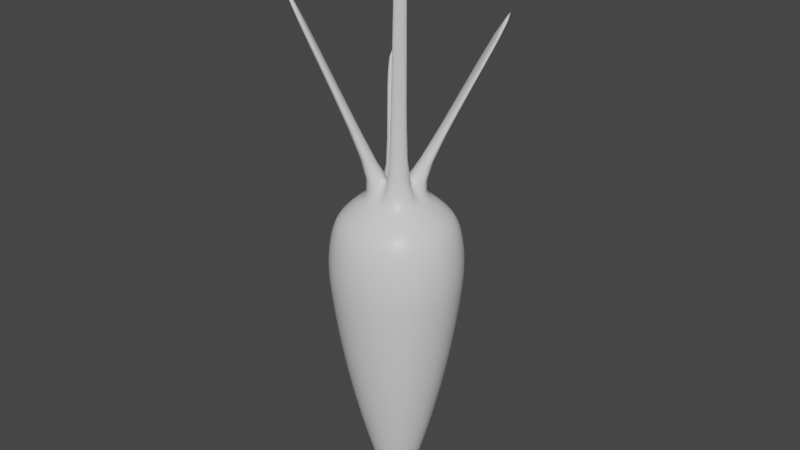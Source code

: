 # Source: Carrot_Rigged.blend  (saved by Blender 2.82.7; exported with 4.5.12 LTS)
import bpy
from mathutils import Matrix  # noqa: F401  (used for matrix-valued properties, if any)

bpy.ops.wm.read_factory_settings(use_empty=True)
scene = bpy.context.scene
scene.name = 'Scene'

# ---- collections
col_collection = bpy.data.collections.new('Collection'); scene.collection.children.link(col_collection)

# ---- materials (node trees are filled in below, after node groups)
mat_material = bpy.data.materials.new('Material')
mat_material.alpha_threshold = 0.0
mat_material.use_transparent_shadow = False
mat_material.line_color = (0.0, 0.0, 0.0, 1.0)

# ---- material node trees
mat_material.use_nodes = True; mat_material.node_tree.nodes.clear()
_N = mat_material.node_tree.nodes; _L = mat_material.node_tree.links
n0 = _N.new('ShaderNodeOutputMaterial'); n0.name = 'Material Output'; n0.location = (300, 300)
n1 = _N.new('ShaderNodeBsdfPrincipled'); n1.name = 'Principled BSDF'; n1.location = (10, 300)
n1.distribution = 'GGX'
n1.subsurface_method = 'BURLEY'
n1.inputs[2].default_value = 0.4
n1.inputs[3].default_value = 1.45
n1.inputs[27].default_value = (0.0, 0.0, 0.0, 1.0)
n1.inputs[28].default_value = 1.0
_L.new(n1.outputs[0], n0.inputs[0])
n0.is_active_output = True

# ---- world
world_world = bpy.data.worlds.new('World'); scene.world = world_world
world_world.use_nodes = True; world_world.node_tree.nodes.clear()
_N = world_world.node_tree.nodes; _L = world_world.node_tree.links
n0 = _N.new('ShaderNodeOutputWorld'); n0.name = 'World Output'; n0.location = (300, 300)
n1 = _N.new('ShaderNodeBackground'); n1.name = 'Background'; n1.location = (10, 300)
n1.inputs[0].default_value = (0.05088, 0.05088, 0.05088, 1.0)
_L.new(n1.outputs[0], n0.inputs[0])
n0.is_active_output = True
world_world.color = (0.05088, 0.05088, 0.05088)
world_world.use_sun_shadow = False
world_world.sun_shadow_jitter_overblur = 0.0

# ---- meshes
me_cube = bpy.data.meshes.new('Cube')
me_cube.from_pydata([(0.2265, 0.2265, 6.638), (0.1341, 0.1341, 0.01936), (0.2265, -0.2265, 6.638), (0.1341, -0.1341, 0.01936), (-0.2265, 0.2265, 6.638), (-0.1341, 0.1341, 0.01936), (-0.2265, -0.2265, 6.638), (-0.1341, -0.1341, 0.01936), (0.8691, 0.8691, 5.903), (0.9523, 0.9523, 5.167), (0.8975, 0.8975, 4.432), (0.822, 0.822, 3.697), (0.7258, 0.7258, 2.961), (0.6089, 0.6089, 2.226), (0.4714, 0.4714, 1.49), (0.3131, 0.3131, 0.7548), (-0.3131, -0.3131, 0.7548), (-0.4714, -0.4714, 1.49), (-0.6089, -0.6089, 2.226), (-0.7258, -0.7258, 2.961), (-0.822, -0.822, 3.697), (-0.8975, -0.8975, 4.432), (-0.9523, -0.9523, 5.167), (-0.8691, -0.8691, 5.903), (0.8691, -0.8691, 5.903), (0.9523, -0.9523, 5.167), (0.8975, -0.8975, 4.432), (0.822, -0.822, 3.697), (0.7258, -0.7258, 2.961), (0.6089, -0.6089, 2.226), (0.4714, -0.4714, 1.49), (0.3131, -0.3131, 0.7548), (-0.8691, 0.8691, 5.903), (-0.9523, 0.9523, 5.167), (-0.8975, 0.8975, 4.432), (-0.822, 0.822, 3.697), (-0.7258, 0.7258, 2.961), (-0.6089, 0.6089, 2.226), (-0.4714, 0.4714, 1.49), (-0.3131, 0.3131, 0.7548), (-0.1777, 0.04472, 0.01936), (-0.1777, -0.04472, 0.01936), (0.3, 0.07548, 6.638), (0.3, -0.07548, 6.638), (-0.3, -0.07548, 6.638), (-0.3, 0.07548, 6.638), (0.1777, -0.04472, 0.01936), (0.1777, 0.04472, 0.01936), (0.4148, 0.1044, 0.7548), (0.4148, -0.1044, 0.7548), (0.6245, 0.1571, 1.49), (0.6245, -0.1571, 1.49), (0.8067, 0.203, 2.226), (0.8067, -0.203, 2.226), (0.9615, 0.2419, 2.961), (0.9615, -0.2419, 2.961), (1.089, 0.274, 3.697), (1.089, -0.274, 3.697), (1.189, 0.2992, 4.432), (1.189, -0.2992, 4.432), (1.262, 0.3174, 5.167), (1.262, -0.3174, 5.167), (1.151, 0.2897, 5.903), (1.151, -0.2897, 5.903), (-0.4148, -0.1044, 0.7548), (-0.4148, 0.1044, 0.7548), (-0.6245, -0.1571, 1.49), (-0.6245, 0.1571, 1.49), (-0.8067, -0.203, 2.226), (-0.8067, 0.203, 2.226), (-0.9615, -0.2419, 2.961), (-0.9615, 0.2419, 2.961), (-1.089, -0.274, 3.697), (-1.089, 0.274, 3.697), (-1.189, -0.2992, 4.432), (-1.189, 0.2992, 4.432), (-1.262, -0.3174, 5.167), (-1.262, 0.3174, 5.167), (-1.151, -0.2897, 5.903), (-1.151, 0.2897, 5.903), (0.04472, 0.1745, 0.01936), (-0.04472, 0.1745, 0.01936), (0.07548, -0.2946, 6.638), (-0.07548, -0.2946, 6.638), (-0.04472, -0.1745, 0.01936), (0.04472, -0.1745, 0.01936), (-0.07548, 0.2946, 6.638), (0.07548, 0.2946, 6.638), (-0.1044, 0.4073, 0.7548), (0.1044, 0.4073, 0.7548), (-0.1571, 0.6132, 1.49), (0.1571, 0.6132, 1.49), (-0.203, 0.7921, 2.226), (0.203, 0.7921, 2.226), (-0.2419, 0.9442, 2.961), (0.2419, 0.9442, 2.961), (-0.274, 1.069, 3.697), (0.274, 1.069, 3.697), (-0.2992, 1.168, 4.432), (0.2992, 1.168, 4.432), (-0.3174, 1.239, 5.167), (0.3174, 1.239, 5.167), (-0.2897, 1.131, 5.903), (0.2897, 1.131, 5.903), (0.1044, -0.4073, 0.7548), (-0.1044, -0.4073, 0.7548), (0.1571, -0.6132, 1.49), (-0.1571, -0.6132, 1.49), (0.203, -0.7921, 2.226), (-0.203, -0.7921, 2.226), (0.2419, -0.9442, 2.961), (-0.2419, -0.9442, 2.961), (0.274, -1.069, 3.697), (-0.274, -1.069, 3.697), (0.2992, -1.168, 4.432), (-0.2992, -1.168, 4.432), (0.3174, -1.239, 5.167), (-0.3174, -1.239, 5.167), (0.2897, -1.131, 5.903), (-0.2897, -1.131, 5.903), (0.05924, 0.05817, 0.01936), (-0.05924, 0.05817, 0.01936), (0.05924, -0.05817, 0.01936), (-0.05924, -0.05817, 0.01936), (-0.1, 0.09822, 6.638), (0.1, 0.09822, 6.638), (-0.1, -0.09822, 6.638), (0.1, -0.09822, 6.638), (-0.7198, -0.7198, 6.148), (-0.5059, -0.5059, 6.393), (0.5059, 0.5059, 6.393), (0.7198, 0.7198, 6.148), (0.5059, -0.5059, 6.393), (0.7198, -0.7198, 6.148), (-0.5059, 0.5059, 6.393), (-0.7198, 0.7198, 6.148), (0.6702, 0.1686, 6.393), (0.9536, 0.2399, 6.148), (0.6702, -0.1686, 6.393), (0.9536, -0.2399, 6.148), (-0.6702, -0.1686, 6.393), (-0.9536, -0.2399, 6.148), (-0.6702, 0.1686, 6.393), (-0.9536, 0.2399, 6.148), (-0.1686, 0.6581, 6.393), (-0.2399, 0.9364, 6.148), (0.1686, 0.6581, 6.393), (0.2399, 0.9364, 6.148), (0.1686, -0.6581, 6.393), (0.2399, -0.9364, 6.148), (-0.1686, -0.6581, 6.393), (-0.2399, -0.9364, 6.148), (-0.6971, 0.4296, 9.106), (-0.6099, 0.6065, 9.108), (-0.4331, 0.6878, 9.104), (-0.4657, 0.4601, 9.072), (-1.041, -1.617, 10.43), (-1.418, -1.412, 10.42), (-1.627, -1.032, 10.43), (-1.298, -1.283, 10.63), (0.7798, -0.4808, 12.15), (0.6819, -0.6781, 12.14), (0.5233, -0.5171, 12.19), (0.4848, -0.7696, 12.15), (1.108, 1.708, 9.961), (1.499, 1.493, 9.956), (1.718, 1.099, 9.96), (1.44, 1.424, 10.07)], [], [(6, 83, 156, 157), (150, 83, 6, 129), (142, 45, 4, 134), (122, 46, 3, 85), (138, 43, 2, 132), (146, 87, 0, 130), (80, 89, 15, 1), (89, 91, 14, 15), (91, 93, 13, 14), (93, 95, 12, 13), (95, 97, 11, 12), (97, 99, 10, 11), (99, 101, 9, 10), (101, 103, 8, 9), (46, 49, 31, 3), (49, 51, 30, 31), (51, 53, 29, 30), (53, 55, 28, 29), (55, 57, 27, 28), (57, 59, 26, 27), (59, 61, 25, 26), (61, 63, 24, 25), (40, 65, 39, 5), (65, 67, 38, 39), (67, 69, 37, 38), (69, 71, 36, 37), (71, 73, 35, 36), (73, 75, 34, 35), (75, 77, 33, 34), (77, 79, 32, 33), (84, 105, 16, 7), (105, 107, 17, 16), (107, 109, 18, 17), (109, 111, 19, 18), (111, 113, 20, 19), (113, 115, 21, 20), (115, 117, 22, 21), (117, 119, 23, 22), (22, 23, 78, 76), (76, 78, 79, 77), (21, 22, 76, 74), (74, 76, 77, 75), (20, 21, 74, 72), (72, 74, 75, 73), (19, 20, 72, 70), (70, 72, 73, 71), (18, 19, 70, 68), (68, 70, 71, 69), (17, 18, 68, 66), (66, 68, 69, 67), (16, 17, 66, 64), (64, 66, 67, 65), (7, 16, 64, 41), (41, 64, 65, 40), (9, 8, 62, 60), (60, 62, 63, 61), (10, 9, 60, 58), (58, 60, 61, 59), (11, 10, 58, 56), (56, 58, 59, 57), (12, 11, 56, 54), (54, 56, 57, 55), (13, 12, 54, 52), (52, 54, 55, 53), (14, 13, 52, 50), (50, 52, 53, 51), (15, 14, 50, 48), (48, 50, 51, 49), (1, 15, 48, 47), (47, 48, 49, 46), (130, 0, 42, 136), (136, 42, 43, 138), (80, 1, 47, 120), (120, 47, 46, 122), (129, 6, 44, 140), (140, 44, 45, 142), (45, 124, 155, 152), (124, 45, 44, 126), (42, 125, 127, 43), (125, 124, 126, 127), (125, 42, 166, 167), (87, 86, 124, 125), (40, 121, 123, 41), (121, 120, 122, 123), (5, 81, 121, 40), (81, 80, 120, 121), (25, 24, 118, 116), (116, 118, 119, 117), (26, 25, 116, 114), (114, 116, 117, 115), (27, 26, 114, 112), (112, 114, 115, 113), (28, 27, 112, 110), (110, 112, 113, 111), (29, 28, 110, 108), (108, 110, 111, 109), (30, 29, 108, 106), (106, 108, 109, 107), (31, 30, 106, 104), (104, 106, 107, 105), (3, 31, 104, 85), (85, 104, 105, 84), (33, 32, 102, 100), (100, 102, 103, 101), (34, 33, 100, 98), (98, 100, 101, 99), (35, 34, 98, 96), (96, 98, 99, 97), (36, 35, 96, 94), (94, 96, 97, 95), (37, 36, 94, 92), (92, 94, 95, 93), (38, 37, 92, 90), (90, 92, 93, 91), (39, 38, 90, 88), (88, 90, 91, 89), (5, 39, 88, 81), (81, 88, 89, 80), (134, 4, 86, 144), (144, 86, 87, 146), (41, 123, 84, 7), (123, 122, 85, 84), (132, 2, 82, 148), (148, 82, 83, 150), (82, 2, 161, 163), (127, 126, 83, 82), (118, 149, 151, 119), (149, 148, 150, 151), (24, 133, 149, 118), (133, 132, 148, 149), (102, 145, 147, 103), (145, 144, 146, 147), (32, 135, 145, 102), (135, 134, 144, 145), (78, 141, 143, 79), (141, 140, 142, 143), (23, 128, 141, 78), (128, 129, 140, 141), (62, 137, 139, 63), (137, 136, 138, 139), (8, 131, 137, 62), (131, 130, 136, 137), (103, 147, 131, 8), (147, 146, 130, 131), (63, 139, 133, 24), (139, 138, 132, 133), (79, 143, 135, 32), (143, 142, 134, 135), (119, 151, 128, 23), (151, 150, 129, 128), (154, 153, 152, 155), (4, 45, 152, 153), (124, 86, 154, 155), (86, 4, 153, 154), (159, 158, 157, 156), (126, 44, 158, 159), (83, 126, 159, 156), (44, 6, 157, 158), (160, 162, 163, 161), (2, 43, 160, 161), (43, 127, 162, 160), (127, 82, 163, 162), (165, 164, 167, 166), (42, 0, 165, 166), (0, 87, 164, 165), (87, 125, 167, 164)])
me_cube.polygons.foreach_set('use_smooth', [True] * 166)
_uv = me_cube.uv_layers.new(name='UVMap')
_uv.uv.foreach_set('vector', [0.625, 1.0, 0.625, 0.9167, 0.625, 0.9167, 0.625, 1.0, 0.6157, 0.9167, 0.625, 0.9167, 0.625, 1.0, 0.6157, 1.0, 0.6157, 0.1667, 0.625, 0.1667, 0.625, 0.25, 0.6157, 0.25, 0.2917, 0.6667, 0.375, 0.6667, 0.375, 0.75, 0.2917, 0.75, 0.6157, 0.6667, 0.625, 0.6667, 0.625, 0.75, 0.6157, 0.75, 0.6157, 0.4167, 0.625, 0.4167, 0.625, 0.5, 0.6157, 0.5, 0.375, 0.4167, 0.4028, 0.4167, 0.4028, 0.5, 0.375, 0.5, 0.4028, 0.4167, 0.4306, 0.4167, 0.4306, 0.5, 0.4028, 0.5, 0.4306, 0.4167, 0.4583, 0.4167, 0.4583, 0.5, 0.4306, 0.5, 0.4583, 0.4167, 0.4861, 0.4167, 0.4861, 0.5, 0.4583, 0.5, 0.4861, 0.4167, 0.5139, 0.4167, 0.5139, 0.5, 0.4861, 0.5, 0.5139, 0.4167, 0.5417, 0.4167, 0.5417, 0.5, 0.5139, 0.5, 0.5417, 0.4167, 0.5694, 0.4167, 0.5694, 0.5, 0.5417, 0.5, 0.5694, 0.4167, 0.5972, 0.4167, 0.5972, 0.5, 0.5694, 0.5, 0.375, 0.6667, 0.4028, 0.6667, 0.4028, 0.75, 0.375, 0.75, 0.4028, 0.6667, 0.4306, 0.6667, 0.4306, 0.75, 0.4028, 0.75, 0.4306, 0.6667, 0.4583, 0.6667, 0.4583, 0.75, 0.4306, 0.75, 0.4583, 0.6667, 0.4861, 0.6667, 0.4861, 0.75, 0.4583, 0.75, 0.4861, 0.6667, 0.5139, 0.6667, 0.5139, 0.75, 0.4861, 0.75, 0.5139, 0.6667, 0.5417, 0.6667, 0.5417, 0.75, 0.5139, 0.75, 0.5417, 0.6667, 0.5694, 0.6667, 0.5694, 0.75, 0.5417, 0.75, 0.5694, 0.6667, 0.5972, 0.6667, 0.5972, 0.75, 0.5694, 0.75, 0.375, 0.1667, 0.4028, 0.1667, 0.4028, 0.25, 0.375, 0.25, 0.4028, 0.1667, 0.4306, 0.1667, 0.4306, 0.25, 0.4028, 0.25, 0.4306, 0.1667, 0.4583, 0.1667, 0.4583, 0.25, 0.4306, 0.25, 0.4583, 0.1667, 0.4861, 0.1667, 0.4861, 0.25, 0.4583, 0.25, 0.4861, 0.1667, 0.5139, 0.1667, 0.5139, 0.25, 0.4861, 0.25, 0.5139, 0.1667, 0.5417, 0.1667, 0.5417, 0.25, 0.5139, 0.25, 0.5417, 0.1667, 0.5694, 0.1667, 0.5694, 0.25, 0.5417, 0.25, 0.5694, 0.1667, 0.5972, 0.1667, 0.5972, 0.25, 0.5694, 0.25, 0.375, 0.9167, 0.4028, 0.9167, 0.4028, 1.0, 0.375, 1.0, 0.4028, 0.9167, 0.4306, 0.9167, 0.4306, 1.0, 0.4028, 1.0, 0.4306, 0.9167, 0.4583, 0.9167, 0.4583, 1.0, 0.4306, 1.0, 0.4583, 0.9167, 0.4861, 0.9167, 0.4861, 1.0, 0.4583, 1.0, 0.4861, 0.9167, 0.5139, 0.9167, 0.5139, 1.0, 0.4861, 1.0, 0.5139, 0.9167, 0.5417, 0.9167, 0.5417, 1.0, 0.5139, 1.0, 0.5417, 0.9167, 0.5694, 0.9167, 0.5694, 1.0, 0.5417, 1.0, 0.5694, 0.9167, 0.5972, 0.9167, 0.5972, 1.0, 0.5694, 1.0, 0.5694, 0.0, 0.5972, 0.0, 0.5972, 0.08333, 0.5694, 0.08333, 0.5694, 0.08333, 0.5972, 0.08333, 0.5972, 0.1667, 0.5694, 0.1667, 0.5417, 0.0, 0.5694, 0.0, 0.5694, 0.08333, 0.5417, 0.08333, 0.5417, 0.08333, 0.5694, 0.08333, 0.5694, 0.1667, 0.5417, 0.1667, 0.5139, 0.0, 0.5417, 0.0, 0.5417, 0.08333, 0.5139, 0.08333, 0.5139, 0.08333, 0.5417, 0.08333, 0.5417, 0.1667, 0.5139, 0.1667, 0.4861, 0.0, 0.5139, 0.0, 0.5139, 0.08333, 0.4861, 0.08333, 0.4861, 0.08333, 0.5139, 0.08333, 0.5139, 0.1667, 0.4861, 0.1667, 0.4583, 0.0, 0.4861, 0.0, 0.4861, 0.08333, 0.4583, 0.08333, 0.4583, 0.08333, 0.4861, 0.08333, 0.4861, 0.1667, 0.4583, 0.1667, 0.4306, 0.0, 0.4583, 0.0, 0.4583, 0.08333, 0.4306, 0.08333, 0.4306, 0.08333, 0.4583, 0.08333, 0.4583, 0.1667, 0.4306, 0.1667, 0.4028, 0.0, 0.4306, 0.0, 0.4306, 0.08333, 0.4028, 0.08333, 0.4028, 0.08333, 0.4306, 0.08333, 0.4306, 0.1667, 0.4028, 0.1667, 0.375, 0.0, 0.4028, 0.0, 0.4028, 0.08333, 0.375, 0.08333, 0.375, 0.08333, 0.4028, 0.08333, 0.4028, 0.1667, 0.375, 0.1667, 0.5694, 0.5, 0.5972, 0.5, 0.5972, 0.5833, 0.5694, 0.5833, 0.5694, 0.5833, 0.5972, 0.5833, 0.5972, 0.6667, 0.5694, 0.6667, 0.5417, 0.5, 0.5694, 0.5, 0.5694, 0.5833, 0.5417, 0.5833, 0.5417, 0.5833, 0.5694, 0.5833, 0.5694, 0.6667, 0.5417, 0.6667, 0.5139, 0.5, 0.5417, 0.5, 0.5417, 0.5833, 0.5139, 0.5833, 0.5139, 0.5833, 0.5417, 0.5833, 0.5417, 0.6667, 0.5139, 0.6667, 0.4861, 0.5, 0.5139, 0.5, 0.5139, 0.5833, 0.4861, 0.5833, 0.4861, 0.5833, 0.5139, 0.5833, 0.5139, 0.6667, 0.4861, 0.6667, 0.4583, 0.5, 0.4861, 0.5, 0.4861, 0.5833, 0.4583, 0.5833, 0.4583, 0.5833, 0.4861, 0.5833, 0.4861, 0.6667, 0.4583, 0.6667, 0.4306, 0.5, 0.4583, 0.5, 0.4583, 0.5833, 0.4306, 0.5833, 0.4306, 0.5833, 0.4583, 0.5833, 0.4583, 0.6667, 0.4306, 0.6667, 0.4028, 0.5, 0.4306, 0.5, 0.4306, 0.5833, 0.4028, 0.5833, 0.4028, 0.5833, 0.4306, 0.5833, 0.4306, 0.6667, 0.4028, 0.6667, 0.375, 0.5, 0.4028, 0.5, 0.4028, 0.5833, 0.375, 0.5833, 0.375, 0.5833, 0.4028, 0.5833, 0.4028, 0.6667, 0.375, 0.6667, 0.6157, 0.5, 0.625, 0.5, 0.625, 0.5833, 0.6157, 0.5833, 0.6157, 0.5833, 0.625, 0.5833, 0.625, 0.6667, 0.6157, 0.6667, 0.2917, 0.5, 0.375, 0.5, 0.375, 0.5833, 0.2917, 0.5833, 0.2917, 0.5833, 0.375, 0.5833, 0.375, 0.6667, 0.2917, 0.6667, 0.6157, 0.0, 0.625, 0.0, 0.625, 0.08333, 0.6157, 0.08333, 0.6157, 0.08333, 0.625, 0.08333, 0.625, 0.1667, 0.6157, 0.1667, 0.875, 0.5833, 0.7917, 0.5833, 0.7917, 0.5833, 0.875, 0.5833, 0.7917, 0.5833, 0.875, 0.5833, 0.875, 0.6667, 0.7917, 0.6667, 0.625, 0.5833, 0.7083, 0.5833, 0.7083, 0.6667, 0.625, 0.6667, 0.7083, 0.5833, 0.7917, 0.5833, 0.7917, 0.6667, 0.7083, 0.6667, 0.7083, 0.5833, 0.625, 0.5833, 0.625, 0.5833, 0.7083, 0.5833, 0.7083, 0.5, 0.7917, 0.5, 0.7917, 0.5833, 0.7083, 0.5833, 0.125, 0.5833, 0.2083, 0.5833, 0.2083, 0.6667, 0.125, 0.6667, 0.2083, 0.5833, 0.2917, 0.5833, 0.2917, 0.6667, 0.2083, 0.6667, 0.125, 0.5, 0.2083, 0.5, 0.2083, 0.5833, 0.125, 0.5833, 0.2083, 0.5, 0.2917, 0.5, 0.2917, 0.5833, 0.2083, 0.5833, 0.5694, 0.75, 0.5972, 0.75, 0.5972, 0.8333, 0.5694, 0.8333, 0.5694, 0.8333, 0.5972, 0.8333, 0.5972, 0.9167, 0.5694, 0.9167, 0.5417, 0.75, 0.5694, 0.75, 0.5694, 0.8333, 0.5417, 0.8333, 0.5417, 0.8333, 0.5694, 0.8333, 0.5694, 0.9167, 0.5417, 0.9167, 0.5139, 0.75, 0.5417, 0.75, 0.5417, 0.8333, 0.5139, 0.8333, 0.5139, 0.8333, 0.5417, 0.8333, 0.5417, 0.9167, 0.5139, 0.9167, 0.4861, 0.75, 0.5139, 0.75, 0.5139, 0.8333, 0.4861, 0.8333, 0.4861, 0.8333, 0.5139, 0.8333, 0.5139, 0.9167, 0.4861, 0.9167, 0.4583, 0.75, 0.4861, 0.75, 0.4861, 0.8333, 0.4583, 0.8333, 0.4583, 0.8333, 0.4861, 0.8333, 0.4861, 0.9167, 0.4583, 0.9167, 0.4306, 0.75, 0.4583, 0.75, 0.4583, 0.8333, 0.4306, 0.8333, 0.4306, 0.8333, 0.4583, 0.8333, 0.4583, 0.9167, 0.4306, 0.9167, 0.4028, 0.75, 0.4306, 0.75, 0.4306, 0.8333, 0.4028, 0.8333, 0.4028, 0.8333, 0.4306, 0.8333, 0.4306, 0.9167, 0.4028, 0.9167, 0.375, 0.75, 0.4028, 0.75, 0.4028, 0.8333, 0.375, 0.8333, 0.375, 0.8333, 0.4028, 0.8333, 0.4028, 0.9167, 0.375, 0.9167, 0.5694, 0.25, 0.5972, 0.25, 0.5972, 0.3333, 0.5694, 0.3333, 0.5694, 0.3333, 0.5972, 0.3333, 0.5972, 0.4167, 0.5694, 0.4167, 0.5417, 0.25, 0.5694, 0.25, 0.5694, 0.3333, 0.5417, 0.3333, 0.5417, 0.3333, 0.5694, 0.3333, 0.5694, 0.4167, 0.5417, 0.4167, 0.5139, 0.25, 0.5417, 0.25, 0.5417, 0.3333, 0.5139, 0.3333, 0.5139, 0.3333, 0.5417, 0.3333, 0.5417, 0.4167, 0.5139, 0.4167, 0.4861, 0.25, 0.5139, 0.25, 0.5139, 0.3333, 0.4861, 0.3333, 0.4861, 0.3333, 0.5139, 0.3333, 0.5139, 0.4167, 0.4861, 0.4167, 0.4583, 0.25, 0.4861, 0.25, 0.4861, 0.3333, 0.4583, 0.3333, 0.4583, 0.3333, 0.4861, 0.3333, 0.4861, 0.4167, 0.4583, 0.4167, 0.4306, 0.25, 0.4583, 0.25, 0.4583, 0.3333, 0.4306, 0.3333, 0.4306, 0.3333, 0.4583, 0.3333, 0.4583, 0.4167, 0.4306, 0.4167, 0.4028, 0.25, 0.4306, 0.25, 0.4306, 0.3333, 0.4028, 0.3333, 0.4028, 0.3333, 0.4306, 0.3333, 0.4306, 0.4167, 0.4028, 0.4167, 0.375, 0.25, 0.4028, 0.25, 0.4028, 0.3333, 0.375, 0.3333, 0.375, 0.3333, 0.4028, 0.3333, 0.4028, 0.4167, 0.375, 0.4167, 0.6157, 0.25, 0.625, 0.25, 0.625, 0.3333, 0.6157, 0.3333, 0.6157, 0.3333, 0.625, 0.3333, 0.625, 0.4167, 0.6157, 0.4167, 0.125, 0.6667, 0.2083, 0.6667, 0.2083, 0.75, 0.125, 0.75, 0.2083, 0.6667, 0.2917, 0.6667, 0.2917, 0.75, 0.2083, 0.75, 0.6157, 0.75, 0.625, 0.75, 0.625, 0.8333, 0.6157, 0.8333, 0.6157, 0.8333, 0.625, 0.8333, 0.625, 0.9167, 0.6157, 0.9167, 0.625, 0.8333, 0.625, 0.75, 0.625, 0.75, 0.625, 0.8333, 0.7083, 0.6667, 0.7917, 0.6667, 0.7917, 0.75, 0.7083, 0.75, 0.5972, 0.8333, 0.6065, 0.8333, 0.6065, 0.9167, 0.5972, 0.9167, 0.6065, 0.8333, 0.6157, 0.8333, 0.6157, 0.9167, 0.6065, 0.9167, 0.5972, 0.75, 0.6065, 0.75, 0.6065, 0.8333, 0.5972, 0.8333, 0.6065, 0.75, 0.6157, 0.75, 0.6157, 0.8333, 0.6065, 0.8333, 0.5972, 0.3333, 0.6065, 0.3333, 0.6065, 0.4167, 0.5972, 0.4167, 0.6065, 0.3333, 0.6157, 0.3333, 0.6157, 0.4167, 0.6065, 0.4167, 0.5972, 0.25, 0.6065, 0.25, 0.6065, 0.3333, 0.5972, 0.3333, 0.6065, 0.25, 0.6157, 0.25, 0.6157, 0.3333, 0.6065, 0.3333, 0.5972, 0.08333, 0.6065, 0.08333, 0.6065, 0.1667, 0.5972, 0.1667, 0.6065, 0.08333, 0.6157, 0.08333, 0.6157, 0.1667, 0.6065, 0.1667, 0.5972, 0.0, 0.6065, 0.0, 0.6065, 0.08333, 0.5972, 0.08333, 0.6065, 0.0, 0.6157, 0.0, 0.6157, 0.08333, 0.6065, 0.08333, 0.5972, 0.5833, 0.6065, 0.5833, 0.6065, 0.6667, 0.5972, 0.6667, 0.6065, 0.5833, 0.6157, 0.5833, 0.6157, 0.6667, 0.6065, 0.6667, 0.5972, 0.5, 0.6065, 0.5, 0.6065, 0.5833, 0.5972, 0.5833, 0.6065, 0.5, 0.6157, 0.5, 0.6157, 0.5833, 0.6065, 0.5833, 0.5972, 0.4167, 0.6065, 0.4167, 0.6065, 0.5, 0.5972, 0.5, 0.6065, 0.4167, 0.6157, 0.4167, 0.6157, 0.5, 0.6065, 0.5, 0.5972, 0.6667, 0.6065, 0.6667, 0.6065, 0.75, 0.5972, 0.75, 0.6065, 0.6667, 0.6157, 0.6667, 0.6157, 0.75, 0.6065, 0.75, 0.5972, 0.1667, 0.6065, 0.1667, 0.6065, 0.25, 0.5972, 0.25, 0.6065, 0.1667, 0.6157, 0.1667, 0.6157, 0.25, 0.6065, 0.25, 0.5972, 0.9167, 0.6065, 0.9167, 0.6065, 1.0, 0.5972, 1.0, 0.6065, 0.9167, 0.6157, 0.9167, 0.6157, 1.0, 0.6065, 1.0, 0.7917, 0.5, 0.875, 0.5, 0.875, 0.5833, 0.7917, 0.5833, 0.625, 0.25, 0.625, 0.1667, 0.625, 0.1667, 0.625, 0.25, 0.7917, 0.5833, 0.7917, 0.5, 0.7917, 0.5, 0.7917, 0.5833, 0.625, 0.3333, 0.625, 0.25, 0.625, 0.25, 0.625, 0.3333, 0.7917, 0.6667, 0.875, 0.6667, 0.875, 0.75, 0.7917, 0.75, 0.7917, 0.6667, 0.875, 0.6667, 0.875, 0.6667, 0.7917, 0.6667, 0.7917, 0.75, 0.7917, 0.6667, 0.7917, 0.6667, 0.7917, 0.75, 0.625, 0.08333, 0.625, 0.0, 0.625, 0.0, 0.625, 0.08333, 0.625, 0.6667, 0.7083, 0.6667, 0.7083, 0.75, 0.625, 0.75, 0.625, 0.75, 0.625, 0.6667, 0.625, 0.6667, 0.625, 0.75, 0.625, 0.6667, 0.7083, 0.6667, 0.7083, 0.6667, 0.625, 0.6667, 0.7083, 0.6667, 0.7083, 0.75, 0.7083, 0.75, 0.7083, 0.6667, 0.625, 0.5, 0.7083, 0.5, 0.7083, 0.5833, 0.625, 0.5833, 0.625, 0.5833, 0.625, 0.5, 0.625, 0.5, 0.625, 0.5833, 0.625, 0.5, 0.625, 0.4167, 0.625, 0.4167, 0.625, 0.5, 0.7083, 0.5, 0.7083, 0.5833, 0.7083, 0.5833, 0.7083, 0.5])
me_cube.materials.append(mat_material)
me_cube.use_remesh_preserve_volume = False
me_cube.use_remesh_preserve_attributes = False
me_cube.use_mirror_vertex_groups = False
me_cube.update()
arm_armature = bpy.data.armatures.new('Armature')  # bones are not reproduced

# ---- objects
ob_cube = bpy.data.objects.new('Cube', me_cube)
ob_armature = bpy.data.objects.new('Armature', arm_armature)

# ---- transforms, parenting, visibility, modifiers, constraints
ob_cube.parent = ob_armature
ob_cube.location = (0.0, 0.0, 0.0)
ob_cube.lock_rotations_4d = False
ob_cube.empty_display_type = 'ARROWS'
ob_cube.lineart.crease_threshold = 0.0
_vg = ob_cube.vertex_groups.new(name='Bone')
for _i, _w in zip([1, 3, 5, 7, 14, 15, 16, 17, 30, 31, 38, 39, 40, 41, 46, 47, 48, 49, 50, 51, 64, 65, 66, 67, 80, 81, 84, 85, 88, 89, 90, 91, 104, 105, 106, 107, 120, 121, 122, 123], [0.9917, 0.9919, 0.9919, 0.9917, 0.09929, 0.9211, 0.9211, 0.09929, 0.09929, 0.9211, 0.09929, 0.9211, 0.9972, 0.997, 0.9972, 0.997, 0.9224, 0.9226, 0.0999, 0.09988, 0.9224, 0.9226, 0.0999, 0.09988, 0.9973, 0.997, 0.9973, 0.997, 0.924, 0.9242, 0.09924, 0.09922, 0.924, 0.9242, 0.09924, 0.09922, 0.9996, 0.9996, 0.9996, 0.9996]): _vg.add([_i], _w, 'REPLACE')
_vg = ob_cube.vertex_groups.new(name='Bone.001')
for _i, _w in zip([11, 12, 13, 14, 15, 16, 17, 18, 19, 20, 27, 28, 29, 30, 31, 35, 36, 37, 38, 39, 48, 49, 50, 51, 52, 53, 54, 55, 56, 57, 64, 65, 66, 67, 68, 69, 70, 71, 72, 73, 88, 89, 90, 91, 92, 93, 94, 95, 96, 97, 104, 105, 106, 107, 108, 109, 110, 111, 112, 113], [0.0453, 0.1805, 0.8132, 0.8754, 0.0767, 0.0767, 0.8754, 0.8132, 0.1805, 0.0453, 0.04531, 0.1805, 0.8132, 0.8754, 0.07669, 0.04531, 0.1805, 0.8132, 0.8754, 0.07669, 0.07542, 0.07525, 0.8752, 0.8752, 0.8148, 0.8149, 0.1808, 0.1808, 0.04545, 0.04544, 0.07542, 0.07525, 0.8752, 0.8752, 0.8148, 0.8149, 0.1808, 0.1808, 0.04545, 0.04544, 0.0739, 0.07374, 0.8765, 0.8765, 0.8175, 0.8175, 0.1796, 0.1796, 0.04418, 0.04417, 0.0739, 0.07374, 0.8765, 0.8765, 0.8175, 0.8175, 0.1796, 0.1796, 0.04418, 0.04417]): _vg.add([_i], _w, 'REPLACE')
_vg = ob_cube.vertex_groups.new(name='Bone.002')
for _i, _w in zip([8, 9, 10, 11, 12, 13, 18, 19, 20, 21, 22, 23, 24, 25, 26, 27, 28, 29, 32, 33, 34, 35, 36, 37, 52, 53, 54, 55, 56, 57, 58, 59, 60, 61, 62, 63, 68, 69, 70, 71, 72, 73, 74, 75, 76, 77, 78, 79, 92, 93, 94, 95, 96, 97, 98, 99, 100, 101, 102, 103, 108, 109, 110, 111, 112, 113, 114, 115, 116, 117, 118, 119], [0.002663, 0.07103, 0.2172, 0.7278, 0.759, 0.1583, 0.1583, 0.759, 0.7278, 0.2172, 0.07103, 0.002682, 0.002549, 0.07101, 0.2173, 0.7278, 0.759, 0.1583, 0.002823, 0.07105, 0.2173, 0.7278, 0.759, 0.1583, 0.1567, 0.1566, 0.7592, 0.7593, 0.7294, 0.7294, 0.2171, 0.2171, 0.07076, 0.07075, 0.002099, 0.002064, 0.1567, 0.1566, 0.7592, 0.7593, 0.7294, 0.7294, 0.2171, 0.2171, 0.07078, 0.07079, 0.002246, 0.002318, 0.1546, 0.1546, 0.7617, 0.7617, 0.7325, 0.7325, 0.2157, 0.2157, 0.06975, 0.06974, 0.001097, 0.001054, 0.1546, 0.1546, 0.7617, 0.7617, 0.7325, 0.7325, 0.2157, 0.2157, 0.06971, 0.06973, 0.0009028, 0.0009661]): _vg.add([_i], _w, 'REPLACE')
_vg = ob_cube.vertex_groups.new(name='Bone.003')
for _i, _w in zip([0, 2, 4, 6, 8, 9, 10, 11, 12, 19, 20, 21, 22, 23, 24, 25, 26, 27, 28, 32, 33, 34, 35, 36, 42, 43, 44, 45, 54, 55, 56, 57, 58, 59, 60, 61, 62, 63, 70, 71, 72, 73, 74, 75, 76, 77, 78, 79, 82, 83, 86, 87, 94, 95, 96, 97, 98, 99, 100, 101, 102, 103, 110, 111, 112, 113, 114, 115, 116, 117, 118, 119, 124, 125, 126, 127, 128, 129, 130, 131, 132, 133, 134, 135, 136, 137, 138, 139, 140, 141, 142, 143, 144, 145, 146, 147, 148, 149, 150, 151, 152, 153, 154, 155, 166, 167], [0.1766, 0.06779, 0.1174, 0.1594, 0.938, 0.9125, 0.7646, 0.2225, 0.05649, 0.05649, 0.2225, 0.7647, 0.913, 0.9397, 0.9439, 0.9143, 0.7651, 0.2226, 0.05651, 0.9341, 0.9113, 0.7642, 0.2224, 0.05647, 0.208, 0.1279, 0.2389, 0.1288, 0.05595, 0.05595, 0.2209, 0.2209, 0.765, 0.7651, 0.9133, 0.9141, 0.9397, 0.9423, 0.05593, 0.05591, 0.2208, 0.2208, 0.7647, 0.7645, 0.9124, 0.9118, 0.9371, 0.9348, 0.114, 0.1998, 0.1141, 0.2615, 0.05477, 0.05476, 0.2184, 0.2184, 0.7662, 0.7663, 0.913, 0.9135, 0.9354, 0.9374, 0.05481, 0.05479, 0.2185, 0.2185, 0.7669, 0.7668, 0.9157, 0.9152, 0.9445, 0.9424, 0.09935, 0.2991, 0.2749, 0.2037, 0.9202, 0.8515, 0.8398, 0.9161, 0.8742, 0.9296, 0.8185, 0.9073, 0.8416, 0.9182, 0.8628, 0.9251, 0.8345, 0.9136, 0.8182, 0.9078, 0.8172, 0.9078, 0.8364, 0.9135, 0.8722, 0.9289, 0.8535, 0.9232, 0.01026, 0.008892, 0.01151, 0.01331, 0.002483, 0.00127]): _vg.add([_i], _w, 'REPLACE')
_vg = ob_cube.vertex_groups.new(name='Bone.004')
for _i, _w in zip([0, 2, 4, 6, 8, 23, 24, 32, 42, 43, 44, 45, 62, 63, 78, 79, 82, 83, 86, 87, 102, 103, 118, 119, 124, 125, 126, 127, 128, 129, 130, 131, 132, 133, 134, 135, 136, 137, 138, 139, 140, 141, 142, 143, 144, 145, 146, 147, 148, 149, 150, 151, 152, 153, 154, 155, 156, 157, 158, 159, 160, 161, 162, 163, 164, 165, 166, 167], [0.8228, 0.9321, 0.8819, 0.8401, 0.01782, 0.01435, 0.006082, 0.0255, 0.7913, 0.8719, 0.7603, 0.8705, 0.01513, 0.009837, 0.02001, 0.02461, 0.8858, 0.7996, 0.8853, 0.7376, 0.02477, 0.02076, 0.006759, 0.01094, 0.9002, 0.7003, 0.7245, 0.7961, 0.06538, 0.1434, 0.1551, 0.06954, 0.121, 0.05613, 0.1758, 0.07812, 0.1535, 0.06767, 0.1324, 0.06081, 0.1602, 0.07213, 0.1762, 0.07779, 0.1775, 0.07828, 0.1585, 0.07266, 0.123, 0.05737, 0.1416, 0.06304, 0.9697, 0.9704, 0.9691, 0.9682, 0.9901, 0.9906, 0.9887, 0.9902, 1.012, 1.011, 1.011, 1.011, 0.9758, 0.975, 0.9737, 0.9743]): _vg.add([_i], _w, 'REPLACE')
_m = ob_cube.modifiers.new('Subdivision', 'SUBSURF')
_m.uv_smooth = 'PRESERVE_CORNERS'
_m.show_only_control_edges = False
_m = ob_cube.modifiers.new('Armature', 'ARMATURE')
_m.object = ob_armature
ob_armature.location = (0.0, 0.0, 0.0)
ob_armature.show_in_front = True
ob_armature.lineart.crease_threshold = 0.0

# ---- collection membership
col_collection.objects.link(ob_cube)
col_collection.objects.link(ob_armature)

# ---- scene / render settings (as saved in the file)
scene.frame_start = 1; scene.frame_end = 250; scene.frame_set(1)
scene.render.engine = 'BLENDER_EEVEE_NEXT'
scene.cycles.use_denoising = False
scene.cycles.samples = 128
scene.cycles.sampling_pattern = 'TABULATED_SOBOL'
scene.cycles.use_adaptive_sampling = False
scene.cycles.use_light_tree = False
scene.view_settings.view_transform = 'Filmic'
bpy.context.view_layer.update()

# ---- added for rendering (the .blend has no active camera and no usable light): camera, sun
cam_auto = bpy.data.cameras.new('AutoCamera')
cam_auto.lens = 50.0
cam_auto.sensor_width = 36.0
cam_auto.clip_end = 1000.0
ob_auto_camera = bpy.data.objects.new('AutoCamera', cam_auto)
scene.collection.objects.link(ob_auto_camera)
ob_auto_camera.location = (11.381, -13.561, 14.9374)
ob_auto_camera.rotation_euler = (1.09748, -7.21219e-08, 0.694738)
scene.camera = ob_auto_camera
light_auto_sun = bpy.data.lights.new('AutoSun', 'SUN')
light_auto_sun.energy = 3.0
light_auto_sun.angle = 0.0523599
ob_auto_sun = bpy.data.objects.new('AutoSun', light_auto_sun)
scene.collection.objects.link(ob_auto_sun)
ob_auto_sun.rotation_euler = (0.872665, 0.174533, 0.523599)
bpy.context.view_layer.update()
